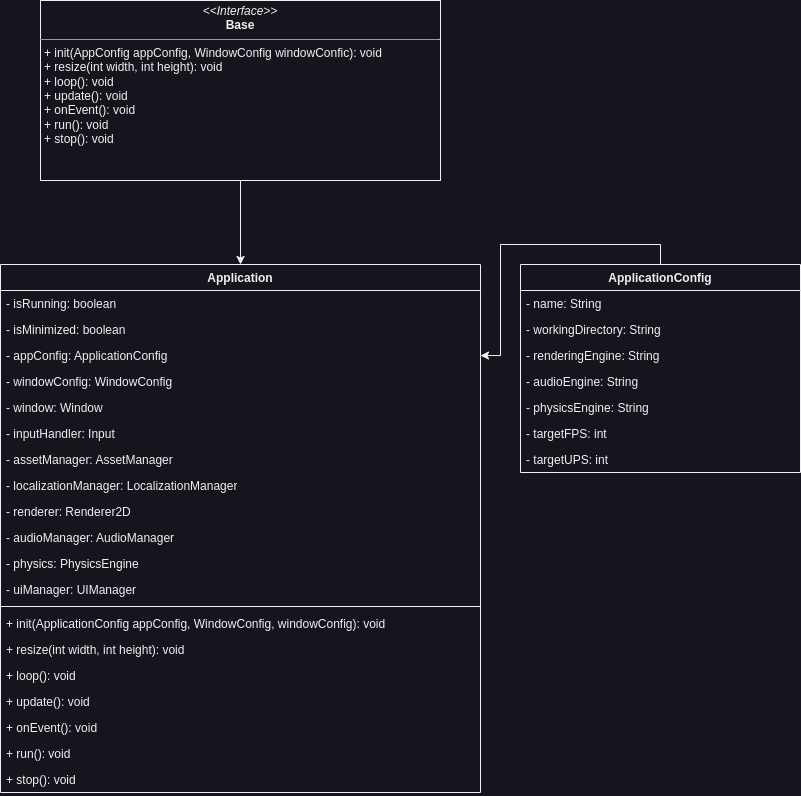

The diagram above was exported from draw.io. Its source (the exported page's mxGraphModel, read from the mxfile embedded in the PNG):
<mxGraphModel dx="752" dy="802" grid="1" gridSize="10" guides="1" tooltips="1" connect="1" arrows="1" fold="1" page="1" pageScale="1" pageWidth="850" pageHeight="1100" math="0" shadow="0">
  <root>
    <mxCell id="0" />
    <mxCell id="1" parent="0" />
    <mxCell id="jo6TK6LxM0mnBAeOd87G-40" style="edgeStyle=orthogonalEdgeStyle;rounded=0;orthogonalLoop=1;jettySize=auto;html=1;exitX=0.5;exitY=1;exitDx=0;exitDy=0;entryX=0.5;entryY=0;entryDx=0;entryDy=0;" edge="1" parent="1" source="jo6TK6LxM0mnBAeOd87G-5" target="jo6TK6LxM0mnBAeOd87G-15">
      <mxGeometry relative="1" as="geometry" />
    </mxCell>
    <mxCell id="jo6TK6LxM0mnBAeOd87G-5" value="&lt;p style=&quot;margin:0px;margin-top:4px;text-align:center;&quot;&gt;&lt;i&gt;&amp;lt;&amp;lt;Interface&amp;gt;&amp;gt;&lt;/i&gt;&lt;br&gt;&lt;b&gt;Base&lt;/b&gt;&lt;/p&gt;&lt;hr size=&quot;1&quot;&gt;&lt;p style=&quot;margin:0px;margin-left:4px;&quot;&gt;+ init(AppConfig appConfig, WindowConfig windowConfic): void&lt;/p&gt;&lt;p style=&quot;margin:0px;margin-left:4px;&quot;&gt;+ resize(int width, int height): void&lt;/p&gt;&lt;p style=&quot;margin:0px;margin-left:4px;&quot;&gt;+ loop(): void&lt;/p&gt;&lt;p style=&quot;margin:0px;margin-left:4px;&quot;&gt;+ update(): void&lt;/p&gt;&lt;p style=&quot;margin:0px;margin-left:4px;&quot;&gt;+ onEvent(): void&lt;/p&gt;&lt;p style=&quot;margin:0px;margin-left:4px;&quot;&gt;+ run(): void&lt;/p&gt;&lt;p style=&quot;margin:0px;margin-left:4px;&quot;&gt;+ stop(): void&lt;/p&gt;&lt;p style=&quot;margin:0px;margin-left:4px;&quot;&gt;&lt;br&gt;&lt;/p&gt;" style="verticalAlign=top;align=left;overflow=fill;fontSize=12;fontFamily=Helvetica;html=1;whiteSpace=wrap;" vertex="1" parent="1">
      <mxGeometry x="80" y="136" width="400" height="180" as="geometry" />
    </mxCell>
    <mxCell id="jo6TK6LxM0mnBAeOd87G-42" style="edgeStyle=orthogonalEdgeStyle;rounded=0;orthogonalLoop=1;jettySize=auto;html=1;exitX=0.5;exitY=0;exitDx=0;exitDy=0;" edge="1" parent="1" source="jo6TK6LxM0mnBAeOd87G-6" target="jo6TK6LxM0mnBAeOd87G-20">
      <mxGeometry relative="1" as="geometry" />
    </mxCell>
    <mxCell id="jo6TK6LxM0mnBAeOd87G-6" value="ApplicationConfig" style="swimlane;fontStyle=1;align=center;verticalAlign=top;childLayout=stackLayout;horizontal=1;startSize=26;horizontalStack=0;resizeParent=1;resizeParentMax=0;resizeLast=0;collapsible=1;marginBottom=0;whiteSpace=wrap;html=1;" vertex="1" parent="1">
      <mxGeometry x="560" y="400" width="280" height="208" as="geometry" />
    </mxCell>
    <mxCell id="jo6TK6LxM0mnBAeOd87G-7" value="- name: String" style="text;strokeColor=none;fillColor=none;align=left;verticalAlign=top;spacingLeft=4;spacingRight=4;overflow=hidden;rotatable=0;points=[[0,0.5],[1,0.5]];portConstraint=eastwest;whiteSpace=wrap;html=1;" vertex="1" parent="jo6TK6LxM0mnBAeOd87G-6">
      <mxGeometry y="26" width="280" height="26" as="geometry" />
    </mxCell>
    <mxCell id="jo6TK6LxM0mnBAeOd87G-10" value="- workingDirectory: String" style="text;strokeColor=none;fillColor=none;align=left;verticalAlign=top;spacingLeft=4;spacingRight=4;overflow=hidden;rotatable=0;points=[[0,0.5],[1,0.5]];portConstraint=eastwest;whiteSpace=wrap;html=1;" vertex="1" parent="jo6TK6LxM0mnBAeOd87G-6">
      <mxGeometry y="52" width="280" height="26" as="geometry" />
    </mxCell>
    <mxCell id="jo6TK6LxM0mnBAeOd87G-11" value="- renderingEngine: String" style="text;strokeColor=none;fillColor=none;align=left;verticalAlign=top;spacingLeft=4;spacingRight=4;overflow=hidden;rotatable=0;points=[[0,0.5],[1,0.5]];portConstraint=eastwest;whiteSpace=wrap;html=1;" vertex="1" parent="jo6TK6LxM0mnBAeOd87G-6">
      <mxGeometry y="78" width="280" height="26" as="geometry" />
    </mxCell>
    <mxCell id="jo6TK6LxM0mnBAeOd87G-12" value="- audioEngine: String" style="text;strokeColor=none;fillColor=none;align=left;verticalAlign=top;spacingLeft=4;spacingRight=4;overflow=hidden;rotatable=0;points=[[0,0.5],[1,0.5]];portConstraint=eastwest;whiteSpace=wrap;html=1;" vertex="1" parent="jo6TK6LxM0mnBAeOd87G-6">
      <mxGeometry y="104" width="280" height="26" as="geometry" />
    </mxCell>
    <mxCell id="jo6TK6LxM0mnBAeOd87G-13" value="- physicsEngine: String" style="text;strokeColor=none;fillColor=none;align=left;verticalAlign=top;spacingLeft=4;spacingRight=4;overflow=hidden;rotatable=0;points=[[0,0.5],[1,0.5]];portConstraint=eastwest;whiteSpace=wrap;html=1;" vertex="1" parent="jo6TK6LxM0mnBAeOd87G-6">
      <mxGeometry y="130" width="280" height="26" as="geometry" />
    </mxCell>
    <mxCell id="jo6TK6LxM0mnBAeOd87G-38" value="- targetFPS: int" style="text;strokeColor=none;fillColor=none;align=left;verticalAlign=top;spacingLeft=4;spacingRight=4;overflow=hidden;rotatable=0;points=[[0,0.5],[1,0.5]];portConstraint=eastwest;whiteSpace=wrap;html=1;" vertex="1" parent="jo6TK6LxM0mnBAeOd87G-6">
      <mxGeometry y="156" width="280" height="26" as="geometry" />
    </mxCell>
    <mxCell id="jo6TK6LxM0mnBAeOd87G-39" value="- targetUPS: int" style="text;strokeColor=none;fillColor=none;align=left;verticalAlign=top;spacingLeft=4;spacingRight=4;overflow=hidden;rotatable=0;points=[[0,0.5],[1,0.5]];portConstraint=eastwest;whiteSpace=wrap;html=1;" vertex="1" parent="jo6TK6LxM0mnBAeOd87G-6">
      <mxGeometry y="182" width="280" height="26" as="geometry" />
    </mxCell>
    <mxCell id="jo6TK6LxM0mnBAeOd87G-15" value="Application" style="swimlane;fontStyle=1;align=center;verticalAlign=top;childLayout=stackLayout;horizontal=1;startSize=26;horizontalStack=0;resizeParent=1;resizeParentMax=0;resizeLast=0;collapsible=1;marginBottom=0;whiteSpace=wrap;html=1;" vertex="1" parent="1">
      <mxGeometry x="40" y="400" width="480" height="528" as="geometry" />
    </mxCell>
    <mxCell id="jo6TK6LxM0mnBAeOd87G-16" value="- isRunning: boolean" style="text;strokeColor=none;fillColor=none;align=left;verticalAlign=top;spacingLeft=4;spacingRight=4;overflow=hidden;rotatable=0;points=[[0,0.5],[1,0.5]];portConstraint=eastwest;whiteSpace=wrap;html=1;" vertex="1" parent="jo6TK6LxM0mnBAeOd87G-15">
      <mxGeometry y="26" width="480" height="26" as="geometry" />
    </mxCell>
    <mxCell id="jo6TK6LxM0mnBAeOd87G-19" value="- isMinimized: boolean" style="text;strokeColor=none;fillColor=none;align=left;verticalAlign=top;spacingLeft=4;spacingRight=4;overflow=hidden;rotatable=0;points=[[0,0.5],[1,0.5]];portConstraint=eastwest;whiteSpace=wrap;html=1;" vertex="1" parent="jo6TK6LxM0mnBAeOd87G-15">
      <mxGeometry y="52" width="480" height="26" as="geometry" />
    </mxCell>
    <mxCell id="jo6TK6LxM0mnBAeOd87G-20" value="- appConfig: ApplicationConfig" style="text;strokeColor=none;fillColor=none;align=left;verticalAlign=top;spacingLeft=4;spacingRight=4;overflow=hidden;rotatable=0;points=[[0,0.5],[1,0.5]];portConstraint=eastwest;whiteSpace=wrap;html=1;" vertex="1" parent="jo6TK6LxM0mnBAeOd87G-15">
      <mxGeometry y="78" width="480" height="26" as="geometry" />
    </mxCell>
    <mxCell id="jo6TK6LxM0mnBAeOd87G-21" value="- windowConfig: WindowConfig" style="text;strokeColor=none;fillColor=none;align=left;verticalAlign=top;spacingLeft=4;spacingRight=4;overflow=hidden;rotatable=0;points=[[0,0.5],[1,0.5]];portConstraint=eastwest;whiteSpace=wrap;html=1;" vertex="1" parent="jo6TK6LxM0mnBAeOd87G-15">
      <mxGeometry y="104" width="480" height="26" as="geometry" />
    </mxCell>
    <mxCell id="jo6TK6LxM0mnBAeOd87G-22" value="- window: Window" style="text;strokeColor=none;fillColor=none;align=left;verticalAlign=top;spacingLeft=4;spacingRight=4;overflow=hidden;rotatable=0;points=[[0,0.5],[1,0.5]];portConstraint=eastwest;whiteSpace=wrap;html=1;" vertex="1" parent="jo6TK6LxM0mnBAeOd87G-15">
      <mxGeometry y="130" width="480" height="26" as="geometry" />
    </mxCell>
    <mxCell id="jo6TK6LxM0mnBAeOd87G-23" value="- inputHandler: Input" style="text;strokeColor=none;fillColor=none;align=left;verticalAlign=top;spacingLeft=4;spacingRight=4;overflow=hidden;rotatable=0;points=[[0,0.5],[1,0.5]];portConstraint=eastwest;whiteSpace=wrap;html=1;" vertex="1" parent="jo6TK6LxM0mnBAeOd87G-15">
      <mxGeometry y="156" width="480" height="26" as="geometry" />
    </mxCell>
    <mxCell id="jo6TK6LxM0mnBAeOd87G-24" value="- assetManager: AssetManager" style="text;strokeColor=none;fillColor=none;align=left;verticalAlign=top;spacingLeft=4;spacingRight=4;overflow=hidden;rotatable=0;points=[[0,0.5],[1,0.5]];portConstraint=eastwest;whiteSpace=wrap;html=1;" vertex="1" parent="jo6TK6LxM0mnBAeOd87G-15">
      <mxGeometry y="182" width="480" height="26" as="geometry" />
    </mxCell>
    <mxCell id="jo6TK6LxM0mnBAeOd87G-25" value="- localizationManager: LocalizationManager" style="text;strokeColor=none;fillColor=none;align=left;verticalAlign=top;spacingLeft=4;spacingRight=4;overflow=hidden;rotatable=0;points=[[0,0.5],[1,0.5]];portConstraint=eastwest;whiteSpace=wrap;html=1;" vertex="1" parent="jo6TK6LxM0mnBAeOd87G-15">
      <mxGeometry y="208" width="480" height="26" as="geometry" />
    </mxCell>
    <mxCell id="jo6TK6LxM0mnBAeOd87G-26" value="- renderer: Renderer2D" style="text;strokeColor=none;fillColor=none;align=left;verticalAlign=top;spacingLeft=4;spacingRight=4;overflow=hidden;rotatable=0;points=[[0,0.5],[1,0.5]];portConstraint=eastwest;whiteSpace=wrap;html=1;" vertex="1" parent="jo6TK6LxM0mnBAeOd87G-15">
      <mxGeometry y="234" width="480" height="26" as="geometry" />
    </mxCell>
    <mxCell id="jo6TK6LxM0mnBAeOd87G-27" value="- audioManager: AudioManager" style="text;strokeColor=none;fillColor=none;align=left;verticalAlign=top;spacingLeft=4;spacingRight=4;overflow=hidden;rotatable=0;points=[[0,0.5],[1,0.5]];portConstraint=eastwest;whiteSpace=wrap;html=1;" vertex="1" parent="jo6TK6LxM0mnBAeOd87G-15">
      <mxGeometry y="260" width="480" height="26" as="geometry" />
    </mxCell>
    <mxCell id="jo6TK6LxM0mnBAeOd87G-28" value="- physics: PhysicsEngine" style="text;strokeColor=none;fillColor=none;align=left;verticalAlign=top;spacingLeft=4;spacingRight=4;overflow=hidden;rotatable=0;points=[[0,0.5],[1,0.5]];portConstraint=eastwest;whiteSpace=wrap;html=1;" vertex="1" parent="jo6TK6LxM0mnBAeOd87G-15">
      <mxGeometry y="286" width="480" height="26" as="geometry" />
    </mxCell>
    <mxCell id="jo6TK6LxM0mnBAeOd87G-29" value="- uiManager: UIManager" style="text;strokeColor=none;fillColor=none;align=left;verticalAlign=top;spacingLeft=4;spacingRight=4;overflow=hidden;rotatable=0;points=[[0,0.5],[1,0.5]];portConstraint=eastwest;whiteSpace=wrap;html=1;" vertex="1" parent="jo6TK6LxM0mnBAeOd87G-15">
      <mxGeometry y="312" width="480" height="26" as="geometry" />
    </mxCell>
    <mxCell id="jo6TK6LxM0mnBAeOd87G-17" value="" style="line;strokeWidth=1;fillColor=none;align=left;verticalAlign=middle;spacingTop=-1;spacingLeft=3;spacingRight=3;rotatable=0;labelPosition=right;points=[];portConstraint=eastwest;strokeColor=inherit;" vertex="1" parent="jo6TK6LxM0mnBAeOd87G-15">
      <mxGeometry y="338" width="480" height="8" as="geometry" />
    </mxCell>
    <mxCell id="jo6TK6LxM0mnBAeOd87G-30" value="+ init(ApplicationConfig appConfig, WindowConfig, windowConfig): void" style="text;strokeColor=none;fillColor=none;align=left;verticalAlign=top;spacingLeft=4;spacingRight=4;overflow=hidden;rotatable=0;points=[[0,0.5],[1,0.5]];portConstraint=eastwest;whiteSpace=wrap;html=1;" vertex="1" parent="jo6TK6LxM0mnBAeOd87G-15">
      <mxGeometry y="346" width="480" height="26" as="geometry" />
    </mxCell>
    <mxCell id="jo6TK6LxM0mnBAeOd87G-31" value="+ resize(int width, int height): void" style="text;strokeColor=none;fillColor=none;align=left;verticalAlign=top;spacingLeft=4;spacingRight=4;overflow=hidden;rotatable=0;points=[[0,0.5],[1,0.5]];portConstraint=eastwest;whiteSpace=wrap;html=1;" vertex="1" parent="jo6TK6LxM0mnBAeOd87G-15">
      <mxGeometry y="372" width="480" height="26" as="geometry" />
    </mxCell>
    <mxCell id="jo6TK6LxM0mnBAeOd87G-32" value="+ loop(): void" style="text;strokeColor=none;fillColor=none;align=left;verticalAlign=top;spacingLeft=4;spacingRight=4;overflow=hidden;rotatable=0;points=[[0,0.5],[1,0.5]];portConstraint=eastwest;whiteSpace=wrap;html=1;" vertex="1" parent="jo6TK6LxM0mnBAeOd87G-15">
      <mxGeometry y="398" width="480" height="26" as="geometry" />
    </mxCell>
    <mxCell id="jo6TK6LxM0mnBAeOd87G-33" value="+ update(): void" style="text;strokeColor=none;fillColor=none;align=left;verticalAlign=top;spacingLeft=4;spacingRight=4;overflow=hidden;rotatable=0;points=[[0,0.5],[1,0.5]];portConstraint=eastwest;whiteSpace=wrap;html=1;" vertex="1" parent="jo6TK6LxM0mnBAeOd87G-15">
      <mxGeometry y="424" width="480" height="26" as="geometry" />
    </mxCell>
    <mxCell id="jo6TK6LxM0mnBAeOd87G-34" value="+ onEvent(): void" style="text;strokeColor=none;fillColor=none;align=left;verticalAlign=top;spacingLeft=4;spacingRight=4;overflow=hidden;rotatable=0;points=[[0,0.5],[1,0.5]];portConstraint=eastwest;whiteSpace=wrap;html=1;" vertex="1" parent="jo6TK6LxM0mnBAeOd87G-15">
      <mxGeometry y="450" width="480" height="26" as="geometry" />
    </mxCell>
    <mxCell id="jo6TK6LxM0mnBAeOd87G-35" value="+ run(): void" style="text;strokeColor=none;fillColor=none;align=left;verticalAlign=top;spacingLeft=4;spacingRight=4;overflow=hidden;rotatable=0;points=[[0,0.5],[1,0.5]];portConstraint=eastwest;whiteSpace=wrap;html=1;" vertex="1" parent="jo6TK6LxM0mnBAeOd87G-15">
      <mxGeometry y="476" width="480" height="26" as="geometry" />
    </mxCell>
    <mxCell id="jo6TK6LxM0mnBAeOd87G-18" value="+ stop(): void" style="text;strokeColor=none;fillColor=none;align=left;verticalAlign=top;spacingLeft=4;spacingRight=4;overflow=hidden;rotatable=0;points=[[0,0.5],[1,0.5]];portConstraint=eastwest;whiteSpace=wrap;html=1;" vertex="1" parent="jo6TK6LxM0mnBAeOd87G-15">
      <mxGeometry y="502" width="480" height="26" as="geometry" />
    </mxCell>
  </root>
</mxGraphModel>